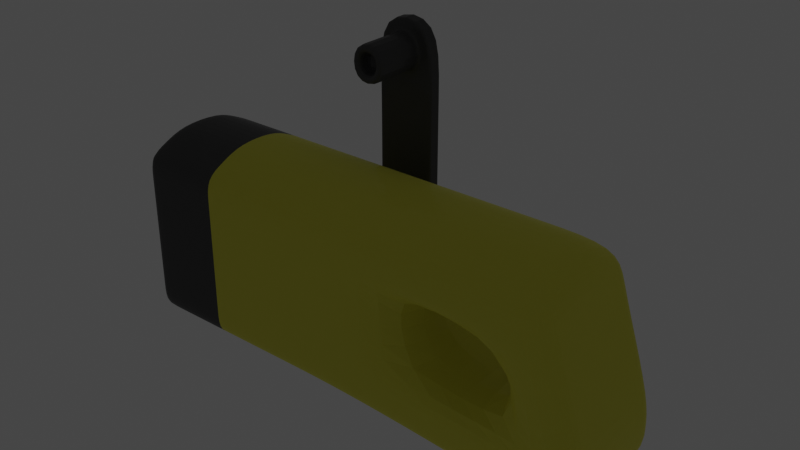 # Source: windup.blend  (saved by Blender 3.4.6; exported with 4.5.12 LTS)
import bpy
from mathutils import Matrix  # noqa: F401  (used for matrix-valued properties, if any)

bpy.ops.wm.read_factory_settings(use_empty=True)
scene = bpy.context.scene
scene.name = 'Scene'

# ---- collections
col_collection = bpy.data.collections.new('Collection'); scene.collection.children.link(col_collection)

# ---- materials (node trees are filled in below, after node groups)
mat_material_001 = bpy.data.materials.new('Material.001')
mat_material_001.use_transparent_shadow = False
mat_material_002 = bpy.data.materials.new('Material.002')
mat_material_002.use_transparent_shadow = False
mat_material_003 = bpy.data.materials.new('Material.003')
mat_material_003.use_transparent_shadow = False

# ---- node groups
ng_auto_smooth = bpy.data.node_groups.new('Auto Smooth', 'GeometryNodeTree')
_s = ng_auto_smooth.interface.new_socket(name='Geometry', in_out='OUTPUT', socket_type='NodeSocketGeometry')
_s = ng_auto_smooth.interface.new_socket(name='Geometry', in_out='INPUT', socket_type='NodeSocketGeometry')
_s = ng_auto_smooth.interface.new_socket(name='Angle', in_out='INPUT', socket_type='NodeSocketFloat')
_s.subtype = 'ANGLE'
_s.min_value = 0.0
_s.max_value = 3.142
ng_auto_smooth.is_modifier = True
_N = ng_auto_smooth.nodes; _L = ng_auto_smooth.links
n0 = _N.new('NodeGroupOutput'); n0.name = 'Group Output'; n0.location = (480, -100)
n1 = _N.new('NodeGroupInput'); n1.name = 'Group Input'; n1.location = (-420, -300)
n2 = _N.new('NodeGroupInput'); n2.name = 'Group Input.001'; n2.location = (-60, -100)
n3 = _N.new('GeometryNodeSetShadeSmooth'); n3.name = 'Set Shade Smooth'; n3.location = (120, -100)
n3.domain = 'EDGE'
n4 = _N.new('GeometryNodeSetShadeSmooth'); n4.name = 'Set Shade Smooth.001'; n4.location = (300, -100)
n5 = _N.new('GeometryNodeInputMeshEdgeAngle'); n5.name = 'Edge Angle'; n5.location = (-420, -220)
n6 = _N.new('GeometryNodeInputEdgeSmooth'); n6.name = 'Is Edge Smooth'; n6.location = (-60, -160)
n7 = _N.new('GeometryNodeInputShadeSmooth'); n7.name = 'Is Face Smooth'; n7.location = (-240, -340)
n8 = _N.new('FunctionNodeBooleanMath'); n8.name = 'Boolean Math'; n8.location = (-60, -220)
n9 = _N.new('FunctionNodeCompare'); n9.name = 'Compare'; n9.location = (-240, -180)
n9.operation = 'LESS_EQUAL'
_L.new(n5.outputs[0], n9.inputs[0])
_L.new(n4.outputs[0], n0.inputs[0])
_L.new(n1.outputs[1], n9.inputs[1])
_L.new(n9.outputs[0], n8.inputs[0])
_L.new(n7.outputs[0], n8.inputs[1])
_L.new(n2.outputs[0], n3.inputs[0])
_L.new(n6.outputs[0], n3.inputs[1])
_L.new(n3.outputs[0], n4.inputs[0])
_L.new(n8.outputs[0], n3.inputs[2])
n0.is_active_output = True

# ---- material node trees
mat_material_001.use_nodes = True; mat_material_001.node_tree.nodes.clear()
_N = mat_material_001.node_tree.nodes; _L = mat_material_001.node_tree.links
n0 = _N.new('ShaderNodeBsdfPrincipled'); n0.name = 'Principled BSDF'; n0.location = (10, 300)
n0.distribution = 'GGX'
n0.subsurface_method = 'RANDOM_WALK_SKIN'
n0.inputs[0].default_value = (1.0, 0.9566, 0.09543, 1.0)
n0.inputs[1].default_value = 0.6232
n0.inputs[2].default_value = 0.7754
n0.inputs[3].default_value = 1.45
n0.inputs[19].default_value = 0.165
n0.inputs[27].default_value = (0.0, 0.0, 0.0, 1.0)
n0.inputs[28].default_value = 1.0
n1 = _N.new('ShaderNodeOutputMaterial'); n1.name = 'Material Output'; n1.location = (300, 300)
_L.new(n0.outputs[0], n1.inputs[0])
n1.is_active_output = True
mat_material_002.use_nodes = True; mat_material_002.node_tree.nodes.clear()
_N = mat_material_002.node_tree.nodes; _L = mat_material_002.node_tree.links
n0 = _N.new('ShaderNodeBsdfPrincipled'); n0.name = 'Principled BSDF'; n0.location = (10, 300)
n0.distribution = 'GGX'
n0.subsurface_method = 'RANDOM_WALK_SKIN'
n0.inputs[0].default_value = (0.07658, 0.07658, 0.07658, 1.0)
n0.inputs[1].default_value = 0.5942
n0.inputs[2].default_value = 0.6304
n0.inputs[3].default_value = 1.45
n0.inputs[19].default_value = 0.15
n0.inputs[27].default_value = (0.0, 0.0, 0.0, 1.0)
n0.inputs[28].default_value = 1.0
n1 = _N.new('ShaderNodeOutputMaterial'); n1.name = 'Material Output'; n1.location = (300, 300)
_L.new(n0.outputs[0], n1.inputs[0])
n1.is_active_output = True
mat_material_003.use_nodes = True; mat_material_003.node_tree.nodes.clear()
_N = mat_material_003.node_tree.nodes; _L = mat_material_003.node_tree.links
n0 = _N.new('ShaderNodeOutputMaterial'); n0.name = 'Material Output'; n0.location = (300, 300)
n1 = _N.new('ShaderNodeEmission'); n1.name = 'Emission'; n1.location = (-227, 274)
n2 = _N.new('ShaderNodeEmission'); n2.name = 'Emission.001'; n2.location = (32, 312)
n2.inputs[1].default_value = 2.6
_L.new(n2.outputs[0], n0.inputs[0])
n0.is_active_output = True

# ---- world
world_world = bpy.data.worlds.new('World'); scene.world = world_world
world_world.use_nodes = True; world_world.node_tree.nodes.clear()
_N = world_world.node_tree.nodes; _L = world_world.node_tree.links
n0 = _N.new('ShaderNodeOutputWorld'); n0.name = 'World Output'; n0.location = (300, 300)
n1 = _N.new('ShaderNodeEmission'); n1.name = 'Emission'; n1.location = (10, 300)
n1.inputs[0].default_value = (0.05088, 0.05088, 0.05088, 1.0)
_L.new(n1.outputs[0], n0.inputs[0])
n0.is_active_output = True
world_world.color = (0.05088, 0.05088, 0.05088)
world_world.use_sun_shadow = False
world_world.sun_shadow_jitter_overblur = 0.0

# ---- meshes
me_cube_002 = bpy.data.meshes.new('Cube.002')
me_cube_002.from_pydata([(-1.0, -1.0, -0.848), (-1.0, -1.0, 0.7973), (-1.0, 1.0, -0.848), (-1.0, 1.0, 0.7973), (1.197, -1.0, -0.977), (1.0, -1.0, 0.7973), (1.197, 1.0, -0.977), (1.0, 1.0, 0.7973), (-1.0, -1.0, -0.3333), (-1.0, -1.0, 0.3333), (-1.0, 1.0, 0.3333), (-1.0, 1.0, -0.3333), (1.081, 1.0, 0.2802), (1.197, 1.0, -0.4623), (1.081, -1.0, 0.2802), (1.197, -1.0, -0.4623), (0.8635, 1.0, -0.977), (0.4028, 1.0, -0.8935), (-2.98e-08, 1.0, -0.848), (-0.3333, 1.0, -0.848), (-0.6667, 1.0, -0.848), (-0.6667, 1.0, 0.7973), (-0.3333, 1.0, 0.7973), (2.98e-08, 1.0, 0.7973), (0.3333, 1.0, 0.7973), (0.6667, 1.0, 0.7973), (-0.6667, -1.0, -0.848), (-0.3333, -1.0, -0.848), (2.98e-08, -1.0, -0.848), (0.4028, -1.0, -0.8935), (0.8635, -1.0, -0.977), (0.6667, -1.0, 0.7973), (0.3333, -1.0, 0.7973), (-2.98e-08, -1.0, 0.7973), (-0.3333, -1.0, 0.7973), (-0.6667, -1.0, 0.7973), (0.8635, -1.0, -0.4623), (0.4028, -1.0, -0.3788), (-2.98e-08, -1.0, -0.3333), (-0.3333, -1.0, -0.3333), (-0.6667, -1.0, -0.3333), (0.7478, -1.0, 0.2802), (0.3502, -1.0, 0.3223), (-2.98e-08, -1.0, 0.3333), (-0.3333, -1.0, 0.3333), (-0.6667, -1.0, 0.3333), (-0.6667, 1.0, -0.3333), (-0.3333, 1.0, -0.3333), (2.98e-08, 1.0, -0.3333), (0.4028, 1.0, -0.3788), (0.8635, 1.0, -0.4623), (-0.6667, 1.0, 0.3333), (-0.3333, 1.0, 0.3333), (2.98e-08, 1.0, 0.3333), (0.3502, 1.0, 0.3223), (0.7478, 1.0, 0.2802), (-0.03806, 0.4811, -0.3002), (-0.03806, 0.4811, 0.3002), (-0.3179, 0.4811, -0.3002), (-0.3179, 0.4811, 0.3002), (-0.03806, 1.42, -0.3002), (-0.03806, 1.42, 0.3002), (-0.3179, 1.42, -0.3002), (-0.3179, 1.42, 0.3002), (-0.3179, 1.372, -0.3002), (-0.3179, 0.5284, -0.3002), (-0.3179, 0.5284, 0.3002), (-0.3179, 1.372, 0.3002), (-0.03806, 0.5284, -0.3002), (-0.03806, 1.372, -0.3002), (-0.03806, 1.372, 0.3002), (-0.03806, 0.5284, 0.3002), (-0.3179, 1.659, 0.3002), (-0.3179, 1.659, -0.3002), (-0.03806, 1.659, -0.3002), (-0.03806, 1.659, 0.3002), (-0.3179, 1.42, 2.178), (-0.03806, 1.42, 2.178), (-0.3179, 1.659, 2.178), (-0.03806, 1.659, 2.178), (-0.3179, 1.458, -0.3002), (-0.3179, 1.621, -0.3002), (-0.03806, 1.621, -0.3002), (-0.03806, 1.458, -0.3002), (-0.03806, 1.458, 0.3002), (-0.03806, 1.621, 0.3002), (-0.3179, 1.621, 0.3002), (-0.3179, 1.458, 0.3002), (-0.03806, 1.458, 2.178), (-0.03806, 1.621, 2.178), (-0.3179, 1.621, 2.178), (-0.3179, 1.458, 2.178), (-0.3179, 1.42, 1.508), (-0.3179, 1.659, 1.508), (-0.03806, 1.659, 1.508), (-0.03806, 1.42, 1.508), (-0.03806, 1.458, 1.508), (-0.03806, 1.621, 1.508), (-0.3179, 1.621, 1.508), (-0.3179, 1.458, 1.508), (-0.2613, 1.42, 2.042), (-0.09469, 1.42, 2.042), (-0.2613, 1.42, 1.644), (-0.09469, 1.42, 1.644), (-0.2613, 0.5943, 2.042), (-0.09469, 0.5943, 2.042), (-0.2613, 0.5943, 1.644), (-0.09469, 0.5943, 1.644), (-0.2613, 1.339, 1.644), (-0.2613, 0.6749, 1.644), (-0.2613, 0.6749, 2.042), (-0.2613, 1.339, 2.042), (-0.09469, 1.339, 2.042), (-0.09469, 0.6749, 2.042), (-0.09469, 0.6749, 1.644), (-0.09469, 1.339, 1.644), (-0.2191, 0.5943, 1.941), (-0.1369, 0.5943, 1.941), (-0.2191, 0.5943, 1.745), (-0.1369, 0.5943, 1.745), (-0.2191, 0.832, 1.941), (-0.1369, 0.832, 1.941), (-0.2191, 0.832, 1.745), (-0.1369, 0.832, 1.745), (-1.0, 0.3333, -1.0), (-1.0, -0.3333, -1.0), (-1.0, -0.3333, 1.0), (-1.0, 0.3333, 1.0), (1.197, -0.3333, -1.129), (1.197, 0.3333, -1.129), (1.0, 0.3333, 1.0), (1.0, -0.3333, 1.0), (1.197, 0.3333, -0.4623), (1.197, -0.3333, -0.4623), (1.081, 0.3333, 0.2802), (1.081, -0.3333, 0.2802), (-1.0, -0.3333, -0.3333), (-1.0, 0.3333, -0.3333), (-1.0, -0.3333, 0.3333), (-1.0, 0.3333, 0.3333), (0.6667, 0.3333, 1.0), (0.6667, -0.3333, 1.0), (0.3333, 0.3333, 1.0), (0.3333, -0.3333, 1.0), (9.934e-09, 0.3333, 1.0), (-9.934e-09, -0.3333, 1.0), (-0.3333, 0.3333, 1.0), (-0.3333, -0.3333, 1.0), (-0.6667, 0.3333, 1.0), (-0.6667, -0.3333, 1.0), (-0.6667, 0.3333, -1.0), (-0.6667, -0.3333, -1.0), (-0.3333, 0.3333, -1.0), (-0.3333, -0.3333, -1.0), (-9.934e-09, 0.3333, -1.0), (9.934e-09, -0.3333, -1.0), (0.4028, 0.3333, -1.046), (0.4028, -0.3333, -1.046), (0.8635, 0.3333, -1.129), (0.8635, -0.3333, -1.129), (-1.0, 0.6667, 0.8987), (1.197, 0.6667, -1.053), (-1.0, 0.6667, -0.3333), (-1.0, 0.6667, 0.3333), (-1.0, 0.6667, -0.924), (1.0, 0.6667, 0.8987), (1.197, 0.6667, -0.4623), (1.081, 0.6667, 0.2802), (0.6667, 0.6667, 0.8987), (0.3333, 0.6667, 0.8987), (1.987e-08, 0.6667, 0.8987), (-0.3333, 0.6667, 0.8987), (-0.6667, 0.6667, 0.8987), (-0.6667, 0.6667, -0.924), (-0.3333, 0.6667, -0.924), (-1.987e-08, 0.6667, -0.924), (0.4028, 0.6667, -0.9695), (0.8635, 0.6667, -1.053), (-1.0, -0.6667, -0.924), (1.0, -0.6667, 0.8987), (1.197, -0.6667, -0.4623), (1.081, -0.6667, 0.2802), (0.6667, -0.6667, 0.8987), (0.3333, -0.6667, 0.8987), (-1.987e-08, -0.6667, 0.8987), (-0.3333, -0.6667, 0.8987), (-0.6667, -0.6667, 0.8987), (-0.6667, -0.6667, -0.924), (-0.3333, -0.6667, -0.924), (1.987e-08, -0.6667, -0.924), (0.4028, -0.6667, -0.9695), (0.8635, -0.6667, -1.053), (-1.0, -0.6667, 0.8987), (1.197, -0.6667, -1.053), (-1.0, -0.6667, -0.3333), (-1.0, -0.6667, 0.3333), (-1.0, 1.0, -0.5907), (1.197, 1.0, -0.7197), (1.197, -1.0, -0.7197), (-1.0, -1.0, -0.5907), (-0.6667, 1.0, -0.5907), (-0.3333, 1.0, -0.5907), (0.0, 1.0, -0.5907), (0.4028, 1.0, -0.6362), (0.8635, 1.0, -0.7197), (0.8635, -1.0, -0.7197), (0.4028, -1.0, -0.6362), (0.0, -1.0, -0.5907), (-0.3333, -1.0, -0.5907), (-0.6667, -1.0, -0.5907), (-1.0, -0.3333, -0.6667), (-1.0, 0.3333, -0.6667), (1.197, 0.3333, -0.7957), (1.197, -0.3333, -0.7957), (1.197, 0.6667, -0.7577), (-1.0, 0.6667, -0.6287), (-1.0, -0.6667, -0.6287), (1.197, -0.6667, -0.7577), (-1.0, -1.0, 0.5653), (-1.0, 1.0, 0.5653), (1.041, 1.0, 0.5388), (1.041, -1.0, 0.5388), (0.7072, -1.0, 0.5388), (0.3418, -1.0, 0.5598), (-2.98e-08, -1.0, 0.5653), (-0.3333, -1.0, 0.5653), (-0.6667, -1.0, 0.5653), (-0.6667, 1.0, 0.5653), (-0.3333, 1.0, 0.5653), (2.98e-08, 1.0, 0.5653), (0.3418, 1.0, 0.5598), (0.7072, 1.0, 0.5388), (1.041, 0.3333, 0.6401), (1.041, -0.3333, 0.6401), (-1.0, -0.3333, 0.6667), (-1.0, 0.3333, 0.6667), (1.041, 0.6667, 0.5894), (-1.0, 0.6667, 0.616), (-1.0, -0.6667, 0.616), (1.041, -0.6667, 0.5894), (-1.064, -0.6667, -0.924), (-1.064, -1.0, -0.848), (-1.064, -1.0, 0.5653), (-1.064, -1.0, 0.7973), (-1.064, 0.6667, 0.8987), (-1.064, 1.0, 0.7973), (-1.064, 1.0, -0.5907), (-1.064, 1.0, -0.848), (-1.064, -1.0, -0.5907), (-1.064, -1.0, -0.3333), (-1.064, -1.0, 0.3333), (-1.064, 1.0, 0.5653), (-1.064, 1.0, 0.3333), (-1.064, 1.0, -0.3333), (-1.064, 0.6667, -0.3333), (-1.064, 0.6667, 0.3333), (-1.064, 0.6667, -0.924), (-1.064, 0.3333, -1.0), (-1.064, -0.3333, -1.0), (-1.064, -0.6667, 0.8987), (-1.064, -0.3333, 1.0), (-1.064, 0.3333, 1.0), (-1.064, -0.3333, -0.6667), (-1.064, 0.3333, -0.6667), (-1.064, 0.6667, -0.6287), (-1.064, 0.6667, 0.616), (-1.064, -0.6667, -0.3333), (-1.064, -0.6667, 0.3333), (-1.064, -0.6667, 0.616), (-1.064, -0.6667, -0.6287), (-1.064, -0.3333, 0.6667), (-1.064, 0.3333, 0.6667)], [], [(178, 0, 241, 240), (231, 25, 7, 220), (239, 179, 5, 221), (226, 35, 1, 218), (191, 193, 4, 30), (186, 192, 1, 35), (209, 40, 8, 199), (40, 45, 9, 8), (217, 180, 15, 198), (180, 181, 14, 15), (204, 50, 13, 197), (50, 55, 12, 13), (8, 9, 250, 249), (11, 196, 246, 253), (11, 10, 51, 46), (46, 51, 52, 47), (47, 52, 53, 48), (48, 53, 54, 49), (54, 55, 41, 42), (196, 11, 46, 200), (200, 46, 47, 201), (201, 47, 48, 202), (202, 48, 49, 203), (203, 49, 50, 204), (15, 14, 41, 36), (49, 54, 42, 37), (37, 42, 43, 38), (38, 43, 44, 39), (39, 44, 45, 40), (198, 15, 36, 205), (205, 36, 37, 206), (206, 37, 38, 207), (207, 38, 39, 208), (208, 39, 40, 209), (179, 182, 31, 5), (182, 183, 32, 31), (183, 184, 33, 32), (184, 185, 34, 33), (185, 186, 35, 34), (178, 187, 26, 0), (187, 188, 27, 26), (188, 189, 28, 27), (189, 190, 29, 28), (190, 191, 30, 29), (221, 5, 31, 222), (222, 31, 32, 223), (223, 32, 33, 224), (224, 33, 34, 225), (225, 34, 35, 226), (219, 3, 21, 227), (227, 21, 22, 228), (228, 22, 23, 229), (229, 23, 24, 230), (230, 24, 25, 231), (55, 50, 36, 41), (50, 49, 37, 36), (56, 57, 59, 58), (64, 67, 63, 62), (82, 81, 73, 74), (68, 71, 57, 56), (64, 62, 60, 69), (66, 59, 57, 71), (63, 67, 70, 61), (67, 66, 71, 70), (58, 65, 68, 56), (65, 64, 69, 68), (60, 61, 70, 69), (69, 70, 71, 68), (58, 59, 66, 65), (65, 66, 67, 64), (73, 72, 75, 74), (99, 92, 76, 91), (81, 86, 72, 73), (85, 82, 74, 75), (90, 89, 79, 78), (97, 94, 79, 89), (92, 95, 103, 102), (94, 93, 78, 79), (95, 96, 88, 77), (96, 97, 89, 88), (76, 77, 88, 91), (91, 88, 89, 90), (61, 60, 83, 84), (84, 83, 82, 85), (62, 63, 87, 80), (80, 87, 86, 81), (93, 98, 90, 78), (98, 99, 91, 90), (60, 62, 80, 83), (83, 80, 81, 82), (86, 87, 99, 98), (72, 86, 98, 93), (84, 85, 97, 96), (61, 84, 96, 95), (75, 72, 93, 94), (63, 61, 95, 92), (85, 75, 94, 97), (87, 63, 92, 99), (110, 109, 106, 104), (76, 92, 102, 100), (95, 77, 101, 103), (77, 76, 100, 101), (107, 105, 117, 119), (114, 113, 105, 107), (113, 110, 104, 105), (109, 114, 107, 106), (102, 103, 115, 108), (108, 115, 114, 109), (101, 100, 111, 112), (112, 111, 110, 113), (103, 101, 112, 115), (115, 112, 113, 114), (100, 102, 108, 111), (111, 108, 109, 110), (118, 119, 123, 122), (105, 104, 116, 117), (106, 107, 119, 118), (104, 106, 118, 116), (122, 123, 121, 120), (116, 118, 122, 120), (119, 117, 121, 123), (117, 116, 120, 121), (176, 177, 158, 156), (156, 158, 159, 157), (175, 176, 156, 154), (154, 156, 157, 155), (174, 175, 154, 152), (152, 154, 155, 153), (173, 174, 152, 150), (150, 152, 153, 151), (164, 173, 150, 124), (124, 150, 151, 125), (171, 172, 148, 146), (146, 148, 149, 147), (170, 171, 146, 144), (144, 146, 147, 145), (169, 170, 144, 142), (142, 144, 145, 143), (168, 169, 142, 140), (140, 142, 143, 141), (165, 168, 140, 130), (130, 140, 141, 131), (194, 195, 138, 136), (136, 138, 139, 137), (216, 194, 136, 210), (210, 136, 137, 211), (166, 167, 134, 132), (132, 134, 135, 133), (214, 166, 132, 212), (212, 132, 133, 213), (172, 160, 127, 148), (148, 127, 126, 149), (177, 161, 129, 158), (158, 129, 128, 159), (236, 165, 130, 232), (232, 130, 131, 233), (199, 8, 249, 248), (2, 164, 256, 247), (220, 7, 165, 236), (16, 6, 161, 177), (21, 3, 160, 172), (197, 13, 166, 214), (13, 12, 167, 166), (7, 25, 168, 165), (25, 24, 169, 168), (24, 23, 170, 169), (23, 22, 171, 170), (22, 21, 172, 171), (2, 20, 173, 164), (20, 19, 174, 173), (19, 18, 175, 174), (18, 17, 176, 175), (17, 16, 177, 176), (137, 139, 163, 162), (211, 137, 162, 215), (195, 194, 266, 267), (211, 215, 264, 263), (238, 195, 267, 268), (127, 160, 244, 261), (157, 159, 191, 190), (155, 157, 190, 189), (153, 155, 189, 188), (151, 153, 188, 187), (125, 151, 187, 178), (147, 149, 186, 185), (145, 147, 185, 184), (143, 145, 184, 183), (141, 143, 183, 182), (131, 141, 182, 179), (133, 135, 181, 180), (213, 133, 180, 217), (149, 126, 192, 186), (159, 128, 193, 191), (233, 131, 179, 239), (128, 213, 217, 193), (194, 216, 269, 266), (126, 127, 261, 260), (6, 197, 214, 161), (129, 212, 213, 128), (161, 214, 212, 129), (215, 162, 254, 264), (192, 126, 260, 259), (27, 208, 209, 26), (28, 207, 208, 27), (29, 206, 207, 28), (30, 205, 206, 29), (4, 198, 205, 30), (17, 203, 204, 16), (18, 202, 203, 17), (19, 201, 202, 18), (20, 200, 201, 19), (2, 196, 200, 20), (1, 192, 259, 243), (16, 204, 197, 6), (193, 217, 198, 4), (26, 209, 199, 0), (135, 233, 239, 181), (3, 219, 251, 245), (139, 235, 237, 163), (12, 220, 236, 167), (138, 234, 235, 139), (195, 238, 234, 138), (134, 232, 233, 135), (167, 236, 232, 134), (54, 230, 231, 55), (53, 229, 230, 54), (52, 228, 229, 53), (51, 227, 228, 52), (10, 219, 227, 51), (44, 225, 226, 45), (43, 224, 225, 44), (42, 223, 224, 43), (41, 222, 223, 42), (14, 221, 222, 41), (45, 226, 218, 9), (181, 239, 221, 14), (55, 231, 220, 12), (124, 125, 258, 257), (265, 244, 245, 251), (264, 254, 253, 246), (254, 255, 252, 253), (268, 259, 260, 270), (270, 260, 261, 271), (271, 261, 244, 265), (242, 243, 259, 268), (248, 249, 266, 269), (249, 250, 267, 266), (241, 248, 269, 240), (257, 263, 264, 256), (258, 262, 263, 257), (240, 269, 262, 258), (256, 264, 246, 247), (250, 242, 268, 267), (255, 265, 251, 252), (237, 235, 271, 265), (210, 211, 263, 262), (162, 163, 255, 254), (219, 10, 252, 251), (218, 1, 243, 242), (216, 210, 262, 269), (10, 11, 253, 252), (160, 3, 245, 244), (235, 234, 270, 271), (0, 199, 248, 241), (163, 237, 265, 255), (164, 124, 257, 256), (196, 2, 247, 246), (9, 218, 242, 250), (234, 238, 268, 270), (125, 178, 240, 258)])
me_cube_002.polygons.foreach_set('material_index', [1, 0, 0, 1, 0, 1, 1, 1, 0, 0, 0, 0, 1, 1, 1, 0, 0, 0, 0, 1, 0, 0, 0, 0, 0, 0, 0, 0, 0, 0, 0, 0, 0, 0, 0, 0, 0, 0, 0, 1, 0, 0, 0, 0, 0, 0, 0, 0, 0, 1, 0, 0, 0, 0, 0, 0, 1, 1, 1, 1, 1, 1, 1, 1, 1, 1, 1, 1, 1, 1, 1, 1, 1, 1, 1, 1, 1, 1, 1, 1, 1, 1, 1, 1, 1, 1, 1, 1, 1, 1, 1, 1, 1, 1, 1, 1, 1, 1, 1, 1, 1, 1, 1, 1, 1, 1, 1, 1, 1, 1, 1, 1, 1, 1, 1, 1, 1, 1, 1, 1, 1, 1, 0, 0, 0, 0, 0, 0, 0, 0, 1, 1, 0, 0, 0, 0, 0, 0, 0, 0, 0, 0, 2, 2, 2, 2, 0, 0, 0, 0, 1, 1, 0, 0, 0, 0, 1, 1, 0, 0, 1, 0, 0, 0, 0, 0, 0, 0, 1, 0, 0, 0, 0, 2, 2, 1, 1, 1, 1, 0, 0, 0, 0, 1, 0, 0, 0, 0, 0, 0, 0, 1, 0, 0, 0, 1, 1, 0, 0, 0, 1, 1, 0, 0, 0, 0, 0, 0, 0, 0, 0, 1, 1, 0, 0, 1, 0, 1, 2, 0, 2, 2, 0, 0, 0, 0, 0, 0, 1, 0, 0, 0, 0, 0, 1, 0, 0, 1, 1, 1, 1, 1, 1, 1, 1, 1, 1, 1, 1, 1, 1, 1, 1, 1, 1, 1, 1, 1, 1, 1, 1, 1, 1, 1, 1, 1, 1, 1, 1, 1])
_uv = me_cube_002.uv_layers.new(name='UVMap')
_uv.uv.foreach_set('vector', [0.125, 0.7083, 0.125, 0.75, 0.125, 0.75, 0.125, 0.7083, 0.5833, 0.4583, 0.625, 0.4583, 0.625, 0.5, 0.5833, 0.5, 0.5833, 0.7083, 0.625, 0.7083, 0.625, 0.75, 0.5833, 0.75, 0.5833, 0.9583, 0.625, 0.9583, 0.625, 1.0, 0.5833, 1.0, 0.3333, 0.7083, 0.375, 0.7083, 0.375, 0.75, 0.3333, 0.75, 0.8333, 0.7083, 0.875, 0.7083, 0.875, 0.75, 0.8333, 0.75, 0.4167, 0.9583, 0.4583, 0.9583, 0.4583, 1.0, 0.4167, 1.0, 0.4583, 0.9583, 0.5417, 0.9583, 0.5417, 1.0, 0.4583, 1.0, 0.4167, 0.7083, 0.4583, 0.7083, 0.4583, 0.75, 0.4167, 0.75, 0.4583, 0.7083, 0.5417, 0.7083, 0.5417, 0.75, 0.4583, 0.75, 0.4167, 0.4583, 0.4583, 0.4583, 0.4583, 0.5, 0.4167, 0.5, 0.4583, 0.4583, 0.5417, 0.4583, 0.5417, 0.5, 0.4583, 0.5, 0.4583, 1.0, 0.5417, 1.0, 0.5417, 1.0, 0.4583, 1.0, 0.4583, 0.25, 0.4167, 0.25, 0.4167, 0.25, 0.4583, 0.25, 0.4583, 0.25, 0.5417, 0.25, 0.5417, 0.2917, 0.4583, 0.2917, 0.4583, 0.2917, 0.5417, 0.2917, 0.5417, 0.3333, 0.4583, 0.3333, 0.4583, 0.3333, 0.5417, 0.3333, 0.5417, 0.375, 0.4583, 0.375, 0.4583, 0.375, 0.5417, 0.375, 0.5417, 0.4167, 0.4583, 0.4167, 0.5417, 0.4167, 0.5417, 0.4583, 0.5417, 0.7917, 0.5417, 0.8333, 0.4167, 0.25, 0.4583, 0.25, 0.4583, 0.2917, 0.4167, 0.2917, 0.4167, 0.2917, 0.4583, 0.2917, 0.4583, 0.3333, 0.4167, 0.3333, 0.4167, 0.3333, 0.4583, 0.3333, 0.4583, 0.375, 0.4167, 0.375, 0.4167, 0.375, 0.4583, 0.375, 0.4583, 0.4167, 0.4167, 0.4167, 0.4167, 0.4167, 0.4583, 0.4167, 0.4583, 0.4583, 0.4167, 0.4583, 0.4583, 0.75, 0.5417, 0.75, 0.5417, 0.7917, 0.4583, 0.7917, 0.4583, 0.4167, 0.5417, 0.4167, 0.5417, 0.8333, 0.4583, 0.8333, 0.4583, 0.8333, 0.5417, 0.8333, 0.5417, 0.875, 0.4583, 0.875, 0.4583, 0.875, 0.5417, 0.875, 0.5417, 0.9167, 0.4583, 0.9167, 0.4583, 0.9167, 0.5417, 0.9167, 0.5417, 0.9583, 0.4583, 0.9583, 0.4167, 0.75, 0.4583, 0.75, 0.4583, 0.7917, 0.4167, 0.7917, 0.4167, 0.7917, 0.4583, 0.7917, 0.4583, 0.8333, 0.4167, 0.8333, 0.4167, 0.8333, 0.4583, 0.8333, 0.4583, 0.875, 0.4167, 0.875, 0.4167, 0.875, 0.4583, 0.875, 0.4583, 0.9167, 0.4167, 0.9167, 0.4167, 0.9167, 0.4583, 0.9167, 0.4583, 0.9583, 0.4167, 0.9583, 0.625, 0.7083, 0.6667, 0.7083, 0.6667, 0.75, 0.625, 0.75, 0.6667, 0.7083, 0.7083, 0.7083, 0.7083, 0.75, 0.6667, 0.75, 0.7083, 0.7083, 0.75, 0.7083, 0.75, 0.75, 0.7083, 0.75, 0.75, 0.7083, 0.7917, 0.7083, 0.7917, 0.75, 0.75, 0.75, 0.7917, 0.7083, 0.8333, 0.7083, 0.8333, 0.75, 0.7917, 0.75, 0.125, 0.7083, 0.1667, 0.7083, 0.1667, 0.75, 0.125, 0.75, 0.1667, 0.7083, 0.2083, 0.7083, 0.2083, 0.75, 0.1667, 0.75, 0.2083, 0.7083, 0.25, 0.7083, 0.25, 0.75, 0.2083, 0.75, 0.25, 0.7083, 0.2917, 0.7083, 0.2917, 0.75, 0.25, 0.75, 0.2917, 0.7083, 0.3333, 0.7083, 0.3333, 0.75, 0.2917, 0.75, 0.5833, 0.75, 0.625, 0.75, 0.625, 0.7917, 0.5833, 0.7917, 0.5833, 0.7917, 0.625, 0.7917, 0.625, 0.8333, 0.5833, 0.8333, 0.5833, 0.8333, 0.625, 0.8333, 0.625, 0.875, 0.5833, 0.875, 0.5833, 0.875, 0.625, 0.875, 0.625, 0.9167, 0.5833, 0.9167, 0.5833, 0.9167, 0.625, 0.9167, 0.625, 0.9583, 0.5833, 0.9583, 0.5833, 0.25, 0.625, 0.25, 0.625, 0.2917, 0.5833, 0.2917, 0.5833, 0.2917, 0.625, 0.2917, 0.625, 0.3333, 0.5833, 0.3333, 0.5833, 0.3333, 0.625, 0.3333, 0.625, 0.375, 0.5833, 0.375, 0.5833, 0.375, 0.625, 0.375, 0.625, 0.4167, 0.5833, 0.4167, 0.5833, 0.4167, 0.625, 0.4167, 0.625, 0.4583, 0.5833, 0.4583, 0.5417, 0.4583, 0.4583, 0.4583, 0.4583, 0.7917, 0.5417, 0.7917, 0.4583, 0.4583, 0.4583, 0.4167, 0.4583, 0.8333, 0.4583, 0.7917, 0.375, 0.0, 0.625, 0.0, 0.625, 0.25, 0.375, 0.25, 0.375, 0.4874, 0.625, 0.4874, 0.625, 0.5, 0.375, 0.5, 0.375, 0.75, 0.375, 0.5, 0.375, 0.5, 0.375, 0.75, 0.375, 0.9874, 0.625, 0.9874, 0.625, 1.0, 0.375, 1.0, 0.3624, 0.5, 0.375, 0.5, 0.375, 0.75, 0.3624, 0.75, 0.8624, 0.5, 0.875, 0.5, 0.875, 0.75, 0.8624, 0.75, 0.625, 0.5, 0.6376, 0.5, 0.6376, 0.75, 0.625, 0.75, 0.6376, 0.5, 0.8624, 0.5, 0.8624, 0.75, 0.6376, 0.75, 0.125, 0.5, 0.1376, 0.5, 0.1376, 0.75, 0.125, 0.75, 0.1376, 0.5, 0.3624, 0.5, 0.3624, 0.75, 0.1376, 0.75, 0.375, 0.75, 0.625, 0.75, 0.625, 0.7626, 0.375, 0.7626, 0.375, 0.7626, 0.625, 0.7626, 0.625, 0.9874, 0.375, 0.9874, 0.375, 0.25, 0.625, 0.25, 0.625, 0.2626, 0.375, 0.2626, 0.375, 0.2626, 0.625, 0.2626, 0.625, 0.4874, 0.375, 0.4874, 0.375, 0.5, 0.625, 0.5, 0.625, 0.75, 0.375, 0.75, 0.625, 0.5, 0.625, 0.5, 0.625, 0.5, 0.625, 0.5, 0.375, 0.5, 0.625, 0.5, 0.625, 0.5, 0.375, 0.5, 0.625, 0.75, 0.375, 0.75, 0.375, 0.75, 0.625, 0.75, 0.625, 0.5, 0.625, 0.75, 0.625, 0.75, 0.625, 0.5, 0.625, 0.75, 0.625, 0.75, 0.625, 0.75, 0.625, 0.75, 0.625, 0.5, 0.625, 0.75, 0.625, 0.75, 0.625, 0.5, 0.625, 0.75, 0.625, 0.5, 0.625, 0.5, 0.625, 0.75, 0.625, 0.75, 0.625, 0.75, 0.625, 0.75, 0.625, 0.75, 0.625, 0.75, 0.625, 0.75, 0.625, 0.75, 0.625, 0.75, 0.625, 0.5, 0.625, 0.75, 0.625, 0.75, 0.625, 0.5, 0.625, 0.5, 0.625, 0.75, 0.625, 0.75, 0.625, 0.5, 0.625, 0.75, 0.375, 0.75, 0.375, 0.75, 0.625, 0.75, 0.625, 0.75, 0.375, 0.75, 0.375, 0.75, 0.625, 0.75, 0.375, 0.5, 0.625, 0.5, 0.625, 0.5, 0.375, 0.5, 0.375, 0.5, 0.625, 0.5, 0.625, 0.5, 0.375, 0.5, 0.625, 0.5, 0.625, 0.5, 0.625, 0.5, 0.625, 0.5, 0.625, 0.5, 0.625, 0.5, 0.625, 0.5, 0.625, 0.5, 0.375, 0.75, 0.375, 0.5, 0.375, 0.5, 0.375, 0.75, 0.375, 0.75, 0.375, 0.5, 0.375, 0.5, 0.375, 0.75, 0.625, 0.5, 0.625, 0.5, 0.625, 0.5, 0.625, 0.5, 0.625, 0.5, 0.625, 0.5, 0.625, 0.5, 0.625, 0.5, 0.625, 0.75, 0.625, 0.75, 0.625, 0.75, 0.625, 0.75, 0.625, 0.75, 0.625, 0.75, 0.625, 0.75, 0.625, 0.75, 0.625, 0.75, 0.625, 0.5, 0.625, 0.5, 0.625, 0.75, 0.625, 0.5, 0.625, 0.75, 0.625, 0.75, 0.625, 0.5, 0.625, 0.75, 0.625, 0.75, 0.625, 0.75, 0.625, 0.75, 0.625, 0.5, 0.625, 0.5, 0.625, 0.5, 0.625, 0.5, 0.625, 0.5, 0.625, 0.5, 0.625, 0.5, 0.625, 0.5, 0.625, 0.5, 0.625, 0.5, 0.625, 0.5, 0.625, 0.5, 0.625, 0.75, 0.625, 0.75, 0.625, 0.75, 0.625, 0.75, 0.625, 0.75, 0.625, 0.5, 0.625, 0.5, 0.625, 0.75, 0.625, 0.75, 0.625, 0.75, 0.625, 0.75, 0.625, 0.75, 0.625, 0.75, 0.625, 0.75, 0.625, 0.75, 0.625, 0.75, 0.625, 0.75, 0.625, 0.5, 0.625, 0.5, 0.625, 0.75, 0.625, 0.5, 0.625, 0.75, 0.625, 0.75, 0.625, 0.5, 0.625, 0.5, 0.625, 0.75, 0.625, 0.75, 0.625, 0.5, 0.625, 0.5, 0.625, 0.75, 0.625, 0.75, 0.625, 0.5, 0.625, 0.75, 0.625, 0.5, 0.625, 0.5, 0.625, 0.75, 0.625, 0.75, 0.625, 0.5, 0.625, 0.5, 0.625, 0.75, 0.625, 0.75, 0.625, 0.75, 0.625, 0.75, 0.625, 0.75, 0.625, 0.75, 0.625, 0.75, 0.625, 0.75, 0.625, 0.75, 0.625, 0.5, 0.625, 0.5, 0.625, 0.5, 0.625, 0.5, 0.625, 0.5, 0.625, 0.5, 0.625, 0.5, 0.625, 0.5, 0.625, 0.5, 0.625, 0.75, 0.625, 0.75, 0.625, 0.5, 0.625, 0.75, 0.625, 0.5, 0.625, 0.5, 0.625, 0.75, 0.625, 0.5, 0.625, 0.75, 0.625, 0.75, 0.625, 0.5, 0.625, 0.5, 0.625, 0.5, 0.625, 0.5, 0.625, 0.5, 0.625, 0.5, 0.625, 0.75, 0.625, 0.75, 0.625, 0.5, 0.625, 0.5, 0.625, 0.5, 0.625, 0.5, 0.625, 0.5, 0.625, 0.75, 0.625, 0.75, 0.625, 0.75, 0.625, 0.75, 0.625, 0.75, 0.625, 0.5, 0.625, 0.5, 0.625, 0.75, 0.2917, 0.5417, 0.3333, 0.5417, 0.3333, 0.5833, 0.2917, 0.5833, 0.2917, 0.5833, 0.3333, 0.5833, 0.3333, 0.6667, 0.2917, 0.6667, 0.25, 0.5417, 0.2917, 0.5417, 0.2917, 0.5833, 0.25, 0.5833, 0.25, 0.5833, 0.2917, 0.5833, 0.2917, 0.6667, 0.25, 0.6667, 0.2083, 0.5417, 0.25, 0.5417, 0.25, 0.5833, 0.2083, 0.5833, 0.2083, 0.5833, 0.25, 0.5833, 0.25, 0.6667, 0.2083, 0.6667, 0.1667, 0.5417, 0.2083, 0.5417, 0.2083, 0.5833, 0.1667, 0.5833, 0.1667, 0.5833, 0.2083, 0.5833, 0.2083, 0.6667, 0.1667, 0.6667, 0.125, 0.5417, 0.1667, 0.5417, 0.1667, 0.5833, 0.125, 0.5833, 0.125, 0.5833, 0.1667, 0.5833, 0.1667, 0.6667, 0.125, 0.6667, 0.7917, 0.5417, 0.8333, 0.5417, 0.8333, 0.5833, 0.7917, 0.5833, 0.7917, 0.5833, 0.8333, 0.5833, 0.8333, 0.6667, 0.7917, 0.6667, 0.75, 0.5417, 0.7917, 0.5417, 0.7917, 0.5833, 0.75, 0.5833, 0.75, 0.5833, 0.7917, 0.5833, 0.7917, 0.6667, 0.75, 0.6667, 0.7083, 0.5417, 0.75, 0.5417, 0.75, 0.5833, 0.7083, 0.5833, 0.7083, 0.5833, 0.75, 0.5833, 0.75, 0.6667, 0.7083, 0.6667, 0.6667, 0.5417, 0.7083, 0.5417, 0.7083, 0.5833, 0.6667, 0.5833, 0.6667, 0.5833, 0.7083, 0.5833, 0.7083, 0.6667, 0.6667, 0.6667, 0.625, 0.5417, 0.6667, 0.5417, 0.6667, 0.5833, 0.625, 0.5833, 0.625, 0.5833, 0.6667, 0.5833, 0.6667, 0.6667, 0.625, 0.6667, 0.4583, 0.04167, 0.5417, 0.04167, 0.5417, 0.08333, 0.4583, 0.08333, 0.4583, 0.08333, 0.5417, 0.08333, 0.5417, 0.1667, 0.4583, 0.1667, 0.4167, 0.04167, 0.4583, 0.04167, 0.4583, 0.08333, 0.4167, 0.08333, 0.4167, 0.08333, 0.4583, 0.08333, 0.4583, 0.1667, 0.4167, 0.1667, 0.4583, 0.5417, 0.5417, 0.5417, 0.5417, 0.5833, 0.4583, 0.5833, 0.4583, 0.5833, 0.5417, 0.5833, 0.5417, 0.6667, 0.4583, 0.6667, 0.4167, 0.5417, 0.4583, 0.5417, 0.4583, 0.5833, 0.4167, 0.5833, 0.4167, 0.5833, 0.4583, 0.5833, 0.4583, 0.6667, 0.4167, 0.6667, 0.8333, 0.5417, 0.875, 0.5417, 0.875, 0.5833, 0.8333, 0.5833, 0.8333, 0.5833, 0.875, 0.5833, 0.875, 0.6667, 0.8333, 0.6667, 0.3333, 0.5417, 0.375, 0.5417, 0.375, 0.5833, 0.3333, 0.5833, 0.3333, 0.5833, 0.375, 0.5833, 0.375, 0.6667, 0.3333, 0.6667, 0.5833, 0.5417, 0.625, 0.5417, 0.625, 0.5833, 0.5833, 0.5833, 0.5833, 0.5833, 0.625, 0.5833, 0.625, 0.6667, 0.5833, 0.6667, 0.4167, 1.0, 0.4583, 1.0, 0.4583, 1.0, 0.4167, 1.0, 0.125, 0.5, 0.125, 0.5417, 0.125, 0.5417, 0.125, 0.5, 0.5833, 0.5, 0.625, 0.5, 0.625, 0.5417, 0.5833, 0.5417, 0.3333, 0.5, 0.375, 0.5, 0.375, 0.5417, 0.3333, 0.5417, 0.8333, 0.5, 0.875, 0.5, 0.875, 0.5417, 0.8333, 0.5417, 0.4167, 0.5, 0.4583, 0.5, 0.4583, 0.5417, 0.4167, 0.5417, 0.4583, 0.5, 0.5417, 0.5, 0.5417, 0.5417, 0.4583, 0.5417, 0.625, 0.5, 0.6667, 0.5, 0.6667, 0.5417, 0.625, 0.5417, 0.6667, 0.5, 0.7083, 0.5, 0.7083, 0.5417, 0.6667, 0.5417, 0.7083, 0.5, 0.75, 0.5, 0.75, 0.5417, 0.7083, 0.5417, 0.75, 0.5, 0.7917, 0.5, 0.7917, 0.5417, 0.75, 0.5417, 0.7917, 0.5, 0.8333, 0.5, 0.8333, 0.5417, 0.7917, 0.5417, 0.125, 0.5, 0.1667, 0.5, 0.1667, 0.5417, 0.125, 0.5417, 0.1667, 0.5, 0.2083, 0.5, 0.2083, 0.5417, 0.1667, 0.5417, 0.2083, 0.5, 0.25, 0.5, 0.25, 0.5417, 0.2083, 0.5417, 0.25, 0.5, 0.2917, 0.5, 0.2917, 0.5417, 0.25, 0.5417, 0.2917, 0.5, 0.3333, 0.5, 0.3333, 0.5417, 0.2917, 0.5417, 0.4583, 0.1667, 0.5417, 0.1667, 0.5417, 0.2083, 0.4583, 0.2083, 0.4167, 0.1667, 0.4583, 0.1667, 0.4583, 0.2083, 0.4167, 0.2083, 0.5417, 0.04167, 0.4583, 0.04167, 0.4583, 0.04167, 0.5417, 0.04167, 0.4167, 0.1667, 0.4167, 0.2083, 0.4167, 0.2083, 0.4167, 0.1667, 0.5833, 0.04167, 0.5417, 0.04167, 0.5417, 0.04167, 0.5833, 0.04167, 0.875, 0.5833, 0.875, 0.5417, 0.875, 0.5417, 0.875, 0.5833, 0.2917, 0.6667, 0.3333, 0.6667, 0.3333, 0.7083, 0.2917, 0.7083, 0.25, 0.6667, 0.2917, 0.6667, 0.2917, 0.7083, 0.25, 0.7083, 0.2083, 0.6667, 0.25, 0.6667, 0.25, 0.7083, 0.2083, 0.7083, 0.1667, 0.6667, 0.2083, 0.6667, 0.2083, 0.7083, 0.1667, 0.7083, 0.125, 0.6667, 0.1667, 0.6667, 0.1667, 0.7083, 0.125, 0.7083, 0.7917, 0.6667, 0.8333, 0.6667, 0.8333, 0.7083, 0.7917, 0.7083, 0.75, 0.6667, 0.7917, 0.6667, 0.7917, 0.7083, 0.75, 0.7083, 0.7083, 0.6667, 0.75, 0.6667, 0.75, 0.7083, 0.7083, 0.7083, 0.6667, 0.6667, 0.7083, 0.6667, 0.7083, 0.7083, 0.6667, 0.7083, 0.625, 0.6667, 0.6667, 0.6667, 0.6667, 0.7083, 0.625, 0.7083, 0.4583, 0.6667, 0.5417, 0.6667, 0.5417, 0.7083, 0.4583, 0.7083, 0.4167, 0.6667, 0.4583, 0.6667, 0.4583, 0.7083, 0.4167, 0.7083, 0.8333, 0.6667, 0.875, 0.6667, 0.875, 0.7083, 0.8333, 0.7083, 0.3333, 0.6667, 0.375, 0.6667, 0.375, 0.7083, 0.3333, 0.7083, 0.5833, 0.6667, 0.625, 0.6667, 0.625, 0.7083, 0.5833, 0.7083, 0.375, 0.6667, 0.4167, 0.6667, 0.4167, 0.7083, 0.375, 0.7083, 0.4583, 0.04167, 0.4167, 0.04167, 0.4167, 0.04167, 0.4583, 0.04167, 0.875, 0.6667, 0.875, 0.5833, 0.875, 0.5833, 0.875, 0.6667, 0.375, 0.5, 0.4167, 0.5, 0.4167, 0.5417, 0.375, 0.5417, 0.375, 0.5833, 0.4167, 0.5833, 0.4167, 0.6667, 0.375, 0.6667, 0.375, 0.5417, 0.4167, 0.5417, 0.4167, 0.5833, 0.375, 0.5833, 0.4167, 0.2083, 0.4583, 0.2083, 0.4583, 0.2083, 0.4167, 0.2083, 0.875, 0.7083, 0.875, 0.6667, 0.875, 0.6667, 0.875, 0.7083, 0.375, 0.9167, 0.4167, 0.9167, 0.4167, 0.9583, 0.375, 0.9583, 0.375, 0.875, 0.4167, 0.875, 0.4167, 0.9167, 0.375, 0.9167, 0.375, 0.8333, 0.4167, 0.8333, 0.4167, 0.875, 0.375, 0.875, 0.375, 0.7917, 0.4167, 0.7917, 0.4167, 0.8333, 0.375, 0.8333, 0.375, 0.75, 0.4167, 0.75, 0.4167, 0.7917, 0.375, 0.7917, 0.375, 0.4167, 0.4167, 0.4167, 0.4167, 0.4583, 0.375, 0.4583, 0.375, 0.375, 0.4167, 0.375, 0.4167, 0.4167, 0.375, 0.4167, 0.375, 0.3333, 0.4167, 0.3333, 0.4167, 0.375, 0.375, 0.375, 0.375, 0.2917, 0.4167, 0.2917, 0.4167, 0.3333, 0.375, 0.3333, 0.375, 0.25, 0.4167, 0.25, 0.4167, 0.2917, 0.375, 0.2917, 0.875, 0.75, 0.875, 0.7083, 0.875, 0.7083, 0.875, 0.75, 0.375, 0.4583, 0.4167, 0.4583, 0.4167, 0.5, 0.375, 0.5, 0.375, 0.7083, 0.4167, 0.7083, 0.4167, 0.75, 0.375, 0.75, 0.375, 0.9583, 0.4167, 0.9583, 0.4167, 1.0, 0.375, 1.0, 0.5417, 0.6667, 0.5833, 0.6667, 0.5833, 0.7083, 0.5417, 0.7083, 0.625, 0.25, 0.5833, 0.25, 0.5833, 0.25, 0.625, 0.25, 0.5417, 0.1667, 0.5833, 0.1667, 0.5833, 0.2083, 0.5417, 0.2083, 0.5417, 0.5, 0.5833, 0.5, 0.5833, 0.5417, 0.5417, 0.5417, 0.5417, 0.08333, 0.5833, 0.08333, 0.5833, 0.1667, 0.5417, 0.1667, 0.5417, 0.04167, 0.5833, 0.04167, 0.5833, 0.08333, 0.5417, 0.08333, 0.5417, 0.5833, 0.5833, 0.5833, 0.5833, 0.6667, 0.5417, 0.6667, 0.5417, 0.5417, 0.5833, 0.5417, 0.5833, 0.5833, 0.5417, 0.5833, 0.5417, 0.4167, 0.5833, 0.4167, 0.5833, 0.4583, 0.5417, 0.4583, 0.5417, 0.375, 0.5833, 0.375, 0.5833, 0.4167, 0.5417, 0.4167, 0.5417, 0.3333, 0.5833, 0.3333, 0.5833, 0.375, 0.5417, 0.375, 0.5417, 0.2917, 0.5833, 0.2917, 0.5833, 0.3333, 0.5417, 0.3333, 0.5417, 0.25, 0.5833, 0.25, 0.5833, 0.2917, 0.5417, 0.2917, 0.5417, 0.9167, 0.5833, 0.9167, 0.5833, 0.9583, 0.5417, 0.9583, 0.5417, 0.875, 0.5833, 0.875, 0.5833, 0.9167, 0.5417, 0.9167, 0.5417, 0.8333, 0.5833, 0.8333, 0.5833, 0.875, 0.5417, 0.875, 0.5417, 0.7917, 0.5833, 0.7917, 0.5833, 0.8333, 0.5417, 0.8333, 0.5417, 0.75, 0.5833, 0.75, 0.5833, 0.7917, 0.5417, 0.7917, 0.5417, 0.9583, 0.5833, 0.9583, 0.5833, 1.0, 0.5417, 1.0, 0.5417, 0.7083, 0.5833, 0.7083, 0.5833, 0.75, 0.5417, 0.75, 0.5417, 0.4583, 0.5833, 0.4583, 0.5833, 0.5, 0.5417, 0.5, 0.125, 0.5833, 0.125, 0.6667, 0.125, 0.6667, 0.125, 0.5833, 0.5833, 0.2083, 0.625, 0.2083, 0.625, 0.25, 0.5833, 0.25, 0.4167, 0.2083, 0.4583, 0.2083, 0.4583, 0.25, 0.4167, 0.25, 0.4583, 0.2083, 0.5417, 0.2083, 0.5417, 0.25, 0.4583, 0.25, 0.5833, 0.04167, 0.625, 0.04167, 0.625, 0.08333, 0.5833, 0.08333, 0.5833, 0.08333, 0.625, 0.08333, 0.625, 0.1667, 0.5833, 0.1667, 0.5833, 0.1667, 0.625, 0.1667, 0.625, 0.2083, 0.5833, 0.2083, 0.5833, 0.0, 0.625, 0.0, 0.625, 0.04167, 0.5833, 0.04167, 0.4167, 0.0, 0.4583, 0.0, 0.4583, 0.04167, 0.4167, 0.04167, 0.4583, 0.0, 0.5417, 0.0, 0.5417, 0.04167, 0.4583, 0.04167, 0.375, 0.0, 0.4167, 0.0, 0.4167, 0.04167, 0.375, 0.04167, 0.375, 0.1667, 0.4167, 0.1667, 0.4167, 0.2083, 0.375, 0.2083, 0.375, 0.08333, 0.4167, 0.08333, 0.4167, 0.1667, 0.375, 0.1667, 0.375, 0.04167, 0.4167, 0.04167, 0.4167, 0.08333, 0.375, 0.08333, 0.375, 0.2083, 0.4167, 0.2083, 0.4167, 0.25, 0.375, 0.25, 0.5417, 0.0, 0.5833, 0.0, 0.5833, 0.04167, 0.5417, 0.04167, 0.5417, 0.2083, 0.5833, 0.2083, 0.5833, 0.25, 0.5417, 0.25, 0.5833, 0.2083, 0.5833, 0.1667, 0.5833, 0.1667, 0.5833, 0.2083, 0.4167, 0.08333, 0.4167, 0.1667, 0.4167, 0.1667, 0.4167, 0.08333, 0.4583, 0.2083, 0.5417, 0.2083, 0.5417, 0.2083, 0.4583, 0.2083, 0.5833, 0.25, 0.5417, 0.25, 0.5417, 0.25, 0.5833, 0.25, 0.5833, 1.0, 0.625, 1.0, 0.625, 1.0, 0.5833, 1.0, 0.4167, 0.04167, 0.4167, 0.08333, 0.4167, 0.08333, 0.4167, 0.04167, 0.5417, 0.25, 0.4583, 0.25, 0.4583, 0.25, 0.5417, 0.25, 0.875, 0.5417, 0.875, 0.5, 0.875, 0.5, 0.875, 0.5417, 0.5833, 0.1667, 0.5833, 0.08333, 0.5833, 0.08333, 0.5833, 0.1667, 0.375, 1.0, 0.4167, 1.0, 0.4167, 1.0, 0.375, 1.0, 0.5417, 0.2083, 0.5833, 0.2083, 0.5833, 0.2083, 0.5417, 0.2083, 0.125, 0.5417, 0.125, 0.5833, 0.125, 0.5833, 0.125, 0.5417, 0.4167, 0.25, 0.375, 0.25, 0.375, 0.25, 0.4167, 0.25, 0.5417, 1.0, 0.5833, 1.0, 0.5833, 1.0, 0.5417, 1.0, 0.5833, 0.08333, 0.5833, 0.04167, 0.5833, 0.04167, 0.5833, 0.08333, 0.125, 0.6667, 0.125, 0.7083, 0.125, 0.7083, 0.125, 0.6667])
me_cube_002.materials.append(mat_material_001)
me_cube_002.materials.append(mat_material_002)
me_cube_002.materials.append(mat_material_003)
me_cube_002.update()

# ---- objects
ob_empty = bpy.data.objects.new('Empty', None)
ob_cube_003 = bpy.data.objects.new('Cube.003', me_cube_002)

# ---- transforms, parenting, visibility, modifiers, constraints
ob_empty.location = (0.0, 0.0, 0.0)
ob_empty.rotation_euler = (1.571, -0.0, 0.0)
ob_empty.scale = (0.2628, 0.2628, 0.2628)
ob_empty.empty_display_type = 'IMAGE'
ob_empty.empty_display_size = 5.0
ob_cube_003.location = (0.0325, 0.0, 0.0)
ob_cube_003.scale = (0.1826, 0.05444, 0.08512)
_m = ob_cube_003.modifiers.new('Subdivision', 'SUBSURF')
_m.levels = 2
_m = ob_cube_003.modifiers.new('Auto Smooth', 'NODES')
_m.node_group = ng_auto_smooth
_gi = [s.identifier for s in ng_auto_smooth.interface.items_tree if s.item_type == 'SOCKET' and s.in_out == 'INPUT']
_m[_gi[1]] = 0.5236  # Angle

# ---- collection membership
col_collection.objects.link(ob_empty)
col_collection.objects.link(ob_cube_003)

# ---- scene / render settings (as saved in the file)
scene.frame_start = 1; scene.frame_end = 250; scene.frame_set(1)
scene.render.engine = 'BLENDER_EEVEE_NEXT'
scene.cycles.sampling_pattern = 'TABULATED_SOBOL'
scene.cycles.use_light_tree = False
scene.view_settings.view_transform = 'Filmic'
bpy.context.view_layer.update()

# ---- added for rendering (the .blend has no active camera): camera
cam_auto = bpy.data.cameras.new('AutoCamera')
cam_auto.lens = 50.0
cam_auto.sensor_width = 36.0
cam_auto.clip_end = 1000.0
ob_auto_camera = bpy.data.objects.new('AutoCamera', cam_auto)
scene.collection.objects.link(ob_auto_camera)
ob_auto_camera.location = (0.524199, -0.557399, 0.427397)
ob_auto_camera.rotation_euler = (1.09748, -7.21219e-08, 0.694738)
scene.camera = ob_auto_camera
bpy.context.view_layer.update()
